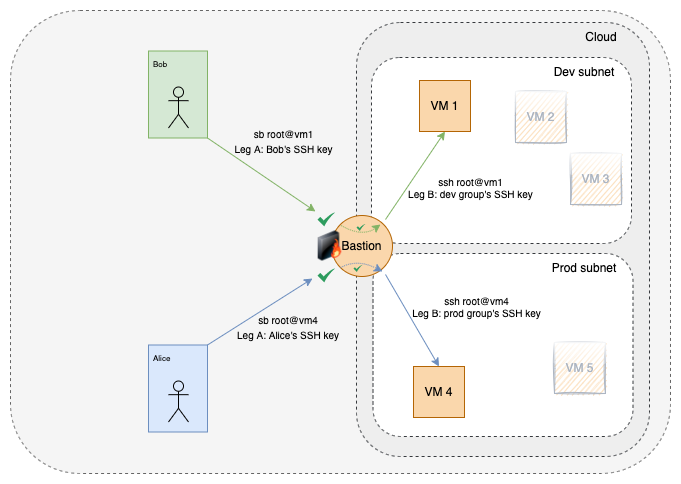

The diagram above was exported from draw.io. Its source (the exported page's mxGraphModel, read from the mxfile embedded in the PNG):
<mxGraphModel dx="1298" dy="752" grid="0" gridSize="10" guides="1" tooltips="1" connect="1" arrows="1" fold="1" page="1" pageScale="1" pageWidth="850" pageHeight="1100" math="0" shadow="0">
  <root>
    <mxCell id="0" />
    <mxCell id="1" parent="0" />
    <mxCell id="RDXbjp3Sr4ukxwumC18Q-4" value="" style="rounded=1;whiteSpace=wrap;html=1;dashed=1;labelBackgroundColor=none;labelBorderColor=none;fontColor=#333333;fillColor=#f5f5f5;strokeColor=#666666;" parent="1" vertex="1">
      <mxGeometry x="87" y="41" width="660" height="463" as="geometry" />
    </mxCell>
    <mxCell id="M1OoLMaHbXqbGVtZj1L8-1" value="" style="rounded=1;whiteSpace=wrap;html=1;fillColor=#eeeeee;dashed=1;strokeColor=#36393d;" parent="1" vertex="1">
      <mxGeometry x="433" y="53" width="293" height="434" as="geometry" />
    </mxCell>
    <mxCell id="Q4qPbXCF1I30f-ixSS7M-6" value="" style="rounded=1;whiteSpace=wrap;html=1;fillColor=default;dashed=1;strokeColor=#36393d;" parent="1" vertex="1">
      <mxGeometry x="449.5" y="284" width="260" height="183" as="geometry" />
    </mxCell>
    <mxCell id="Q4qPbXCF1I30f-ixSS7M-3" value="" style="rounded=1;whiteSpace=wrap;html=1;fillColor=default;dashed=1;strokeColor=#36393d;" parent="1" vertex="1">
      <mxGeometry x="448" y="88" width="260" height="186" as="geometry" />
    </mxCell>
    <mxCell id="M1OoLMaHbXqbGVtZj1L8-26" value="Bastion" style="ellipse;whiteSpace=wrap;html=1;aspect=fixed;fillColor=#fad7ac;strokeColor=#b46504;" parent="1" vertex="1">
      <mxGeometry x="408" y="246" width="61" height="61" as="geometry" />
    </mxCell>
    <mxCell id="M1OoLMaHbXqbGVtZj1L8-11" value="VM 1" style="whiteSpace=wrap;html=1;aspect=fixed;fillColor=#fad7ac;strokeColor=#b46504;" parent="1" vertex="1">
      <mxGeometry x="496" y="111" width="51" height="51" as="geometry" />
    </mxCell>
    <mxCell id="M1OoLMaHbXqbGVtZj1L8-12" value="&lt;font color=&quot;#acb5c2&quot;&gt;VM 5&lt;/font&gt;" style="whiteSpace=wrap;html=1;aspect=fixed;fillColor=#fad7ac;strokeColor=#ACB5C2;sketch=1;glass=1;" parent="1" vertex="1">
      <mxGeometry x="631" y="373" width="51" height="51" as="geometry" />
    </mxCell>
    <mxCell id="M1OoLMaHbXqbGVtZj1L8-13" value="&lt;font color=&quot;#acb5c2&quot;&gt;VM 3&lt;/font&gt;" style="whiteSpace=wrap;html=1;aspect=fixed;fillColor=#fad7ac;strokeColor=#ACB5C2;sketch=1;glass=1;" parent="1" vertex="1">
      <mxGeometry x="647" y="184" width="51" height="51" as="geometry" />
    </mxCell>
    <mxCell id="M1OoLMaHbXqbGVtZj1L8-14" value="&lt;font color=&quot;#acb5c2&quot;&gt;VM 2&lt;/font&gt;" style="whiteSpace=wrap;html=1;aspect=fixed;fillColor=#fad7ac;strokeColor=#ACB5C2;sketch=1;glass=1;" parent="1" vertex="1">
      <mxGeometry x="592" y="122" width="51" height="51" as="geometry" />
    </mxCell>
    <mxCell id="M1OoLMaHbXqbGVtZj1L8-15" value="VM 4" style="whiteSpace=wrap;html=1;aspect=fixed;fillColor=#fad7ac;strokeColor=#b46504;" parent="1" vertex="1">
      <mxGeometry x="490" y="397" width="51" height="51" as="geometry" />
    </mxCell>
    <mxCell id="M1OoLMaHbXqbGVtZj1L8-17" value="" style="endArrow=classic;html=1;rounded=0;entryX=0.5;entryY=1;entryDx=0;entryDy=0;fillColor=#d5e8d4;strokeColor=#82b366;" parent="1" target="M1OoLMaHbXqbGVtZj1L8-11" edge="1">
      <mxGeometry width="50" height="50" relative="1" as="geometry">
        <mxPoint x="462" y="250" as="sourcePoint" />
        <mxPoint x="450" y="390" as="targetPoint" />
      </mxGeometry>
    </mxCell>
    <mxCell id="M1OoLMaHbXqbGVtZj1L8-21" value="" style="endArrow=classic;html=1;rounded=0;entryX=0.5;entryY=0;entryDx=0;entryDy=0;fillColor=#dae8fc;strokeColor=#6c8ebf;" parent="1" target="M1OoLMaHbXqbGVtZj1L8-15" edge="1">
      <mxGeometry width="50" height="50" relative="1" as="geometry">
        <mxPoint x="462" y="305" as="sourcePoint" />
        <mxPoint x="450" y="390" as="targetPoint" />
      </mxGeometry>
    </mxCell>
    <mxCell id="M1OoLMaHbXqbGVtZj1L8-23" value="Cloud" style="text;html=1;strokeColor=none;fillColor=none;align=center;verticalAlign=middle;whiteSpace=wrap;rounded=0;" parent="1" vertex="1">
      <mxGeometry x="648" y="53" width="60" height="30" as="geometry" />
    </mxCell>
    <mxCell id="Q4qPbXCF1I30f-ixSS7M-2" value="" style="image;html=1;image=img/lib/clip_art/networking/Firewall-page1_128x128.png" parent="1" vertex="1">
      <mxGeometry x="386" y="261.5" width="41" height="30" as="geometry" />
    </mxCell>
    <mxCell id="Q4qPbXCF1I30f-ixSS7M-5" value="Dev subnet" style="text;html=1;strokeColor=none;fillColor=none;align=center;verticalAlign=middle;whiteSpace=wrap;rounded=0;" parent="1" vertex="1">
      <mxGeometry x="624" y="88" width="74" height="30" as="geometry" />
    </mxCell>
    <mxCell id="Q4qPbXCF1I30f-ixSS7M-7" value="Prod subnet" style="text;html=1;strokeColor=none;fillColor=none;align=center;verticalAlign=middle;whiteSpace=wrap;rounded=0;" parent="1" vertex="1">
      <mxGeometry x="624" y="284" width="74" height="30" as="geometry" />
    </mxCell>
    <mxCell id="Q4qPbXCF1I30f-ixSS7M-8" value="" style="group" parent="1" connectable="0" vertex="1">
      <mxGeometry x="225" y="79" width="63" height="89.5" as="geometry" />
    </mxCell>
    <mxCell id="M1OoLMaHbXqbGVtZj1L8-45" value="" style="rounded=0;whiteSpace=wrap;html=1;fillColor=#d5e8d4;strokeColor=#82b366;" parent="Q4qPbXCF1I30f-ixSS7M-8" vertex="1">
      <mxGeometry y="2.5" width="59" height="87" as="geometry" />
    </mxCell>
    <mxCell id="M1OoLMaHbXqbGVtZj1L8-46" value="" style="shape=umlActor;verticalLabelPosition=bottom;verticalAlign=top;html=1;outlineConnect=0;fillColor=none;" parent="Q4qPbXCF1I30f-ixSS7M-8" vertex="1">
      <mxGeometry x="20" y="38.5" width="20" height="41" as="geometry" />
    </mxCell>
    <mxCell id="M1OoLMaHbXqbGVtZj1L8-47" value="&lt;font style=&quot;font-size: 8px;&quot;&gt;Bob&lt;/font&gt;" style="text;html=1;strokeColor=none;fillColor=none;align=left;verticalAlign=middle;whiteSpace=wrap;rounded=0;" parent="Q4qPbXCF1I30f-ixSS7M-8" vertex="1">
      <mxGeometry x="3" width="60" height="30" as="geometry" />
    </mxCell>
    <mxCell id="vFtxCjKfWjV0KdxHOoi1-1" value="" style="group" parent="1" connectable="0" vertex="1">
      <mxGeometry x="225" y="373" width="63" height="89.5" as="geometry" />
    </mxCell>
    <mxCell id="vFtxCjKfWjV0KdxHOoi1-2" value="" style="rounded=0;whiteSpace=wrap;html=1;fillColor=#dae8fc;strokeColor=#6c8ebf;" parent="vFtxCjKfWjV0KdxHOoi1-1" vertex="1">
      <mxGeometry y="2.5" width="59" height="87" as="geometry" />
    </mxCell>
    <mxCell id="vFtxCjKfWjV0KdxHOoi1-3" value="" style="shape=umlActor;verticalLabelPosition=bottom;verticalAlign=top;html=1;outlineConnect=0;fillColor=none;" parent="vFtxCjKfWjV0KdxHOoi1-1" vertex="1">
      <mxGeometry x="20" y="38.5" width="20" height="41" as="geometry" />
    </mxCell>
    <mxCell id="vFtxCjKfWjV0KdxHOoi1-4" value="&lt;font style=&quot;font-size: 8px;&quot;&gt;Alice&lt;/font&gt;" style="text;html=1;strokeColor=none;fillColor=none;align=left;verticalAlign=middle;whiteSpace=wrap;rounded=0;" parent="vFtxCjKfWjV0KdxHOoi1-1" vertex="1">
      <mxGeometry x="3" width="60" height="30" as="geometry" />
    </mxCell>
    <mxCell id="vFtxCjKfWjV0KdxHOoi1-7" value="" style="endArrow=classic;html=1;rounded=0;exitX=1;exitY=0;exitDx=0;exitDy=0;fillColor=#dae8fc;strokeColor=#6c8ebf;" parent="1" source="vFtxCjKfWjV0KdxHOoi1-2" edge="1">
      <mxGeometry width="50" height="50" relative="1" as="geometry">
        <mxPoint x="284" y="375.4999999999999" as="sourcePoint" />
        <mxPoint x="389" y="309" as="targetPoint" />
      </mxGeometry>
    </mxCell>
    <mxCell id="vFtxCjKfWjV0KdxHOoi1-8" value="&lt;font style=&quot;font-size: 10px;&quot;&gt;sb root@vm1&lt;br&gt;Leg A: Bob's SSH key&lt;br&gt;&lt;/font&gt;" style="text;html=1;strokeColor=none;fillColor=none;align=center;verticalAlign=middle;whiteSpace=wrap;rounded=0;" parent="1" vertex="1">
      <mxGeometry x="307" y="157" width="107" height="30" as="geometry" />
    </mxCell>
    <mxCell id="vFtxCjKfWjV0KdxHOoi1-9" value="&lt;font style=&quot;font-size: 10px;&quot; color=&quot;#000000&quot;&gt;ssh root@vm1&lt;br&gt;Leg B:&amp;nbsp;dev group's SSH key&lt;/font&gt;" style="text;html=1;strokeColor=none;fillColor=none;align=center;verticalAlign=middle;whiteSpace=wrap;rounded=0;fontSize=10;fontColor=#D5E8D4;" parent="1" vertex="1">
      <mxGeometry x="483" y="204" width="129" height="27" as="geometry" />
    </mxCell>
    <mxCell id="vFtxCjKfWjV0KdxHOoi1-10" value="&lt;font style=&quot;font-size: 10px;&quot;&gt;sb root@vm4&lt;br&gt;Leg A: Alice's SSH key&lt;br&gt;&lt;/font&gt;" style="text;html=1;strokeColor=none;fillColor=none;align=center;verticalAlign=middle;whiteSpace=wrap;rounded=0;" parent="1" vertex="1">
      <mxGeometry x="311" y="343" width="108" height="30" as="geometry" />
    </mxCell>
    <mxCell id="vFtxCjKfWjV0KdxHOoi1-13" value="&lt;font style=&quot;font-size: 10px;&quot; color=&quot;#000000&quot;&gt;ssh root@vm4&lt;br&gt;Leg B:&amp;nbsp;prod group's SSH key&lt;/font&gt;" style="text;html=1;strokeColor=none;fillColor=none;align=center;verticalAlign=middle;whiteSpace=wrap;rounded=0;fontSize=10;fontColor=#D5E8D4;" parent="1" vertex="1">
      <mxGeometry x="487" y="322" width="133" height="29" as="geometry" />
    </mxCell>
    <mxCell id="vFtxCjKfWjV0KdxHOoi1-18" value="" style="endArrow=classic;html=1;fontSize=8;fontColor=#000000;strokeColor=#6c8ebf;fillColor=#dae8fc;curved=1;dashed=1;dashPattern=1 1;exitX=0;exitY=1;exitDx=0;exitDy=0;" parent="1" source="M1OoLMaHbXqbGVtZj1L8-26" edge="1">
      <mxGeometry width="50" height="50" relative="1" as="geometry">
        <mxPoint x="413" y="293" as="sourcePoint" />
        <mxPoint x="459" y="302" as="targetPoint" />
        <Array as="points">
          <mxPoint x="434" y="289" />
        </Array>
      </mxGeometry>
    </mxCell>
    <mxCell id="vFtxCjKfWjV0KdxHOoi1-19" value="" style="sketch=0;html=1;aspect=fixed;strokeColor=none;shadow=0;align=center;verticalAlign=top;fillColor=#2D9C5E;shape=mxgraph.gcp2.check;glass=1;fontSize=8;fontColor=#000000;" parent="1" vertex="1">
      <mxGeometry x="430" y="295.5" width="8.75" height="7" as="geometry" />
    </mxCell>
    <mxCell id="vFtxCjKfWjV0KdxHOoi1-20" value="" style="endArrow=classic;html=1;rounded=0;exitX=1;exitY=1;exitDx=0;exitDy=0;strokeColor=#82b366;fillColor=#d5e8d4;" parent="1" source="M1OoLMaHbXqbGVtZj1L8-45" edge="1">
      <mxGeometry width="50" height="50" relative="1" as="geometry">
        <mxPoint x="284" y="168.4999999999999" as="sourcePoint" />
        <mxPoint x="392" y="242" as="targetPoint" />
      </mxGeometry>
    </mxCell>
    <mxCell id="vFtxCjKfWjV0KdxHOoi1-21" value="" style="endArrow=classic;html=1;fontSize=8;fontColor=#000000;strokeColor=#82b366;fillColor=#d5e8d4;curved=1;dashed=1;dashPattern=1 1;exitX=0;exitY=1;exitDx=0;exitDy=0;" parent="1" edge="1">
      <mxGeometry width="50" height="50" relative="1" as="geometry">
        <mxPoint x="417.4632431738123" y="255.99675682618778" as="sourcePoint" />
        <mxPoint x="457" y="255" as="targetPoint" />
        <Array as="points">
          <mxPoint x="439" y="268" />
        </Array>
      </mxGeometry>
    </mxCell>
    <mxCell id="vFtxCjKfWjV0KdxHOoi1-22" value="" style="sketch=0;html=1;aspect=fixed;strokeColor=none;shadow=0;align=center;verticalAlign=top;fillColor=#2D9C5E;shape=mxgraph.gcp2.check;glass=1;fontSize=8;fontColor=#000000;" parent="1" vertex="1">
      <mxGeometry x="433" y="254.5" width="8.75" height="7" as="geometry" />
    </mxCell>
    <mxCell id="vFtxCjKfWjV0KdxHOoi1-23" value="" style="sketch=0;html=1;aspect=fixed;strokeColor=none;shadow=0;align=center;verticalAlign=top;fillColor=#2D9C5E;shape=mxgraph.gcp2.check" parent="1" vertex="1">
      <mxGeometry x="394" y="243" width="17.5" height="14" as="geometry" />
    </mxCell>
    <mxCell id="vFtxCjKfWjV0KdxHOoi1-24" value="" style="sketch=0;html=1;aspect=fixed;strokeColor=none;shadow=0;align=center;verticalAlign=top;fillColor=#2D9C5E;shape=mxgraph.gcp2.check" parent="1" vertex="1">
      <mxGeometry x="394" y="299" width="17.5" height="14" as="geometry" />
    </mxCell>
  </root>
</mxGraphModel>